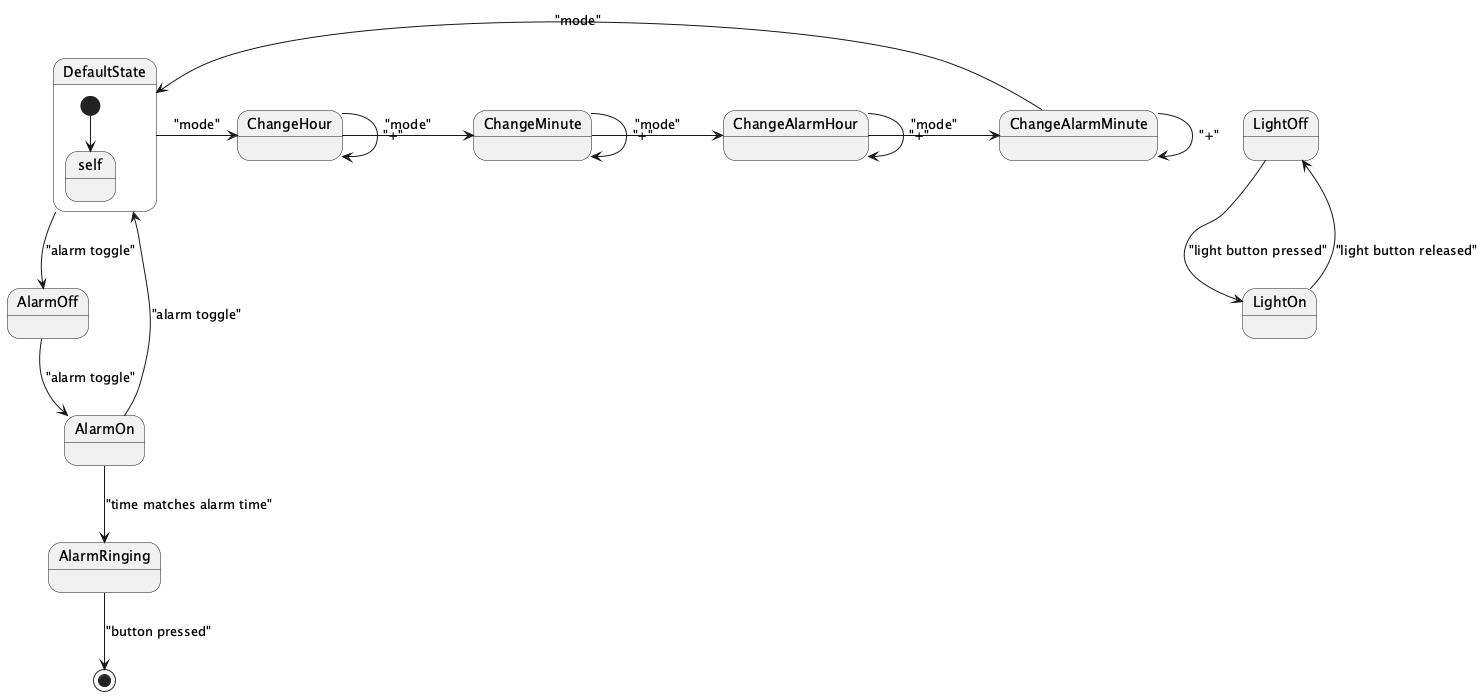

The diagram above was rendered by PlantUML. Its source (embedded in the PNG):
@startuml
state DefaultState {
    [*] --> self
}

state ChangeHour
state ChangeMinute
state ChangeAlarmHour
state ChangeAlarmMinute

DefaultState -> ChangeHour : "mode"
ChangeHour -> ChangeMinute : "mode"
ChangeMinute -> ChangeAlarmHour : "mode"
ChangeAlarmHour -> ChangeAlarmMinute : "mode"
ChangeAlarmMinute -> DefaultState : "mode"

ChangeHour --> ChangeHour : "+"
ChangeMinute --> ChangeMinute : "+"
ChangeAlarmHour --> ChangeAlarmHour : "+"
ChangeAlarmMinute --> ChangeAlarmMinute : "+"

state AlarmOff
state AlarmOn

DefaultState --> AlarmOff : "alarm toggle"
AlarmOff --> AlarmOn : "alarm toggle"
AlarmOn --> DefaultState : "alarm toggle"

AlarmOn --> AlarmRinging : "time matches alarm time"

state AlarmRinging
AlarmRinging --> [*] : "button pressed"

state LightOff
state LightOn

LightOff --> LightOn : "light button pressed"
LightOn --> LightOff : "light button released"
@enduml